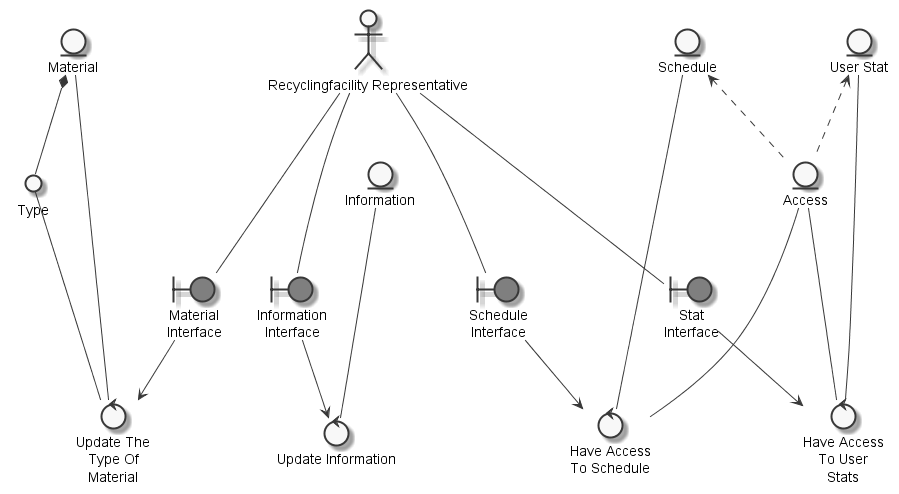

The diagram above was rendered by PlantUML. Its source (embedded in the PNG):
@startuml
	skinparam defaultTextAlignment center
	skinparam monochrome true

	entity "Information" as thinginformation
	entity "Material" as thingmaterial
	entity "Access" as thingaccess
	entity "Schedule" as thingschedule
	entity "User Stat" as thinguserstat
	actor "Recyclingfacility Representative" as actorrecyclingfacilityrepresentative
	circle "Type" as thingtype
	boundary "Information\nInterface" as thinginformationinterface #grey
	boundary "Material\nInterface" as thingmaterialinterface #grey
	boundary "Schedule\nInterface" as thingscheduleinterface #grey
	boundary "Stat\nInterface" as thingstatinterface #grey
	control "Update Information" as controlupdateinformation
	control "Update The\nType Of\nMaterial" as controlupdatetype
	control "Have Access\nTo Schedule" as controlhaveaccessschedule
	control "Have Access\nTo User\nStats" as controlhaveaccess

	thinguserstat <.. thingaccess
	thingschedule <.. thingaccess
	thingmaterial *-- thingtype
	actorrecyclingfacilityrepresentative --- thinginformationinterface
	actorrecyclingfacilityrepresentative --- thingmaterialinterface
	actorrecyclingfacilityrepresentative --- thingscheduleinterface
	actorrecyclingfacilityrepresentative --- thingstatinterface
	thinginformation --- controlupdateinformation
	thinginformationinterface --> controlupdateinformation
	thingtype --- controlupdatetype
	thingmaterial --- controlupdatetype
	thingmaterialinterface --> controlupdatetype
	thingschedule --- controlhaveaccessschedule
	thingscheduleinterface --> controlhaveaccessschedule
	thingaccess --- controlhaveaccessschedule
	thingaccess --- controlhaveaccess
	thinguserstat --- controlhaveaccess
	thingstatinterface --> controlhaveaccess

@enduml